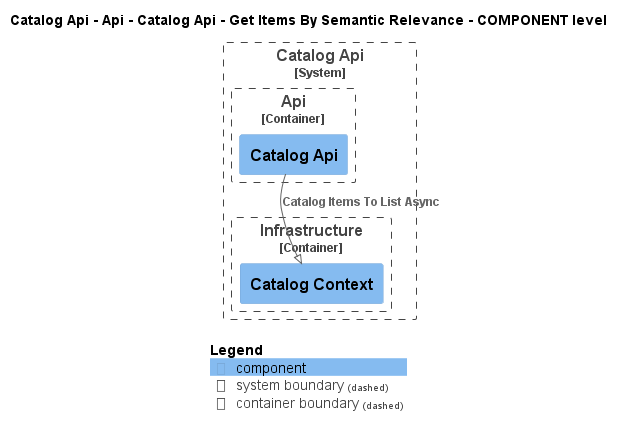

The diagram above was rendered by PlantUML. Its source (embedded in the PNG):
@startuml
!pragma layout smetana
!include ..\..\..\..\..\..\..\..\.c4s\C4_Component.puml

AddElementTag("state:new", $bgColor=green, $fontColor=#ffffff, $borderColor=green, $shadowing="False")
AddElementTag("state:changed", $bgColor=orange, $fontColor=#ffffff, $borderColor=orange, $shadowing="False")
AddElementTag("state:removed", $bgColor=red, $fontColor=#ffffff, $borderColor=red, $shadowing="False")

AddRelTag("state:new", $textColor=green, $lineColor=green)
AddRelTag("state:changed", $textColor=orange, $lineColor=orange)
AddRelTag("state:removed", $textColor=red, $lineColor=red)

SHOW_PERSON_PORTRAIT()
LAYOUT_TOP_DOWN()

skinparam linetype polyline

title Catalog Api - Api - Catalog Api - Get Items By Semantic Relevance - COMPONENT level


System_Boundary(dotnet.eShop.Architecture.SoftwareSystems.CatalogApi, "Catalog Api") {
    
Container_Boundary(dotnet.eShop.Architecture.SoftwareSystems.CatalogApi.Containers.Api, "Api") {
    Component(dotnet.eShop.Architecture.SoftwareSystems.CatalogApi.Containers.Api.Components.CatalogApi, "Catalog Api", "", "")
}
    
Container_Boundary(dotnet.eShop.Architecture.SoftwareSystems.CatalogApi.Containers.Infrastructure, "Infrastructure") {
    Component(dotnet.eShop.Architecture.SoftwareSystems.CatalogApi.Containers.Infrastructure.Components.CatalogContext, "Catalog Context", "", "")
}
}

Rel(dotnet.eShop.Architecture.SoftwareSystems.CatalogApi.Containers.Api.Components.CatalogApi, dotnet.eShop.Architecture.SoftwareSystems.CatalogApi.Containers.Infrastructure.Components.CatalogContext, "Catalog Items To List Async")


SHOW_LEGEND()
@enduml